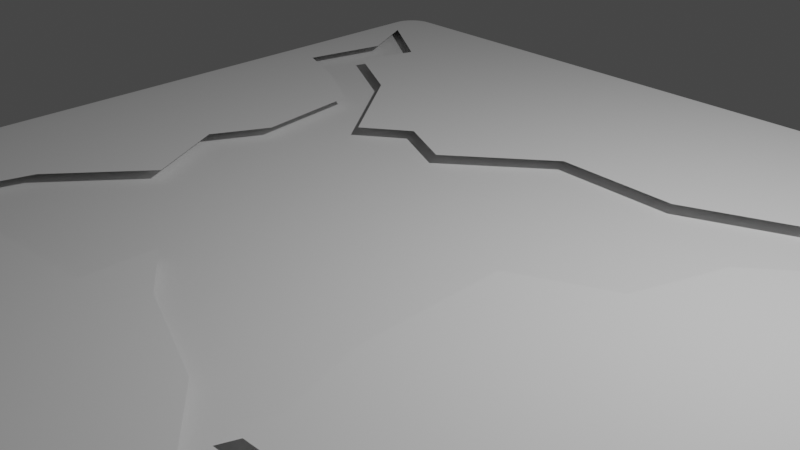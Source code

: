 # Source: cracked_tile.blend  (saved by Blender 3.5.10; exported with 4.5.12 LTS)
import bpy
from mathutils import Matrix  # noqa: F401  (used for matrix-valued properties, if any)

bpy.ops.wm.read_factory_settings(use_empty=True)
scene = bpy.context.scene
scene.name = 'Scene'

# ---- collections
col_collection = bpy.data.collections.new('Collection'); scene.collection.children.link(col_collection)

# ---- world
world_world = bpy.data.worlds.new('World'); scene.world = world_world
world_world.use_nodes = True; world_world.node_tree.nodes.clear()
_N = world_world.node_tree.nodes; _L = world_world.node_tree.links
n0 = _N.new('ShaderNodeOutputWorld'); n0.name = 'World Output'; n0.location = (300, 300)
n1 = _N.new('ShaderNodeBackground'); n1.name = 'Background'; n1.location = (10, 300)
n1.inputs[0].default_value = (0.05088, 0.05088, 0.05088, 1.0)
_L.new(n1.outputs[0], n0.inputs[0])
n0.is_active_output = True
world_world.color = (0.05088, 0.05088, 0.05088)
world_world.use_sun_shadow = False
world_world.sun_shadow_jitter_overblur = 0.0

# ---- cameras
cam_camera = bpy.data.cameras.new('Camera')
cam_camera.clip_end = 100.0
cam_camera.ortho_scale = 7.314

# ---- lights
light_light = bpy.data.lights.new('Light', 'POINT')
light_light.transmission_factor = 0.0
light_light.energy = 1000.0
light_light.shadow_soft_size = 0.1
light_light.shadow_maximum_resolution = 0.006
light_light.use_absolute_resolution = True

# ---- meshes
me_cube_001 = bpy.data.meshes.new('Cube.001')
me_cube_001.from_pydata([(-1.0, -1.0, -1.0), (-1.0, -1.0, 1.0), (-1.0, 1.0, -1.0), (-1.0, 1.0, 1.0), (1.0, -1.0, -1.0), (1.0, -1.0, 1.0), (1.0, 1.0, -1.0), (1.0, 1.0, 1.0), (-0.7579, -0.7357, 1.0), (-0.6796, -0.4417, 1.0), (-0.5134, -0.2332, 1.0), (-0.6169, -0.03599, 1.0), (-0.5503, 0.09794, 1.0), (-0.5883, 0.3633, 1.0), (-0.409, 0.25, 1.0), (-0.2997, 0.3296, 1.0), (-0.1609, 0.2662, 1.0), (0.06031, 0.4475, 1.0), (0.3545, 0.4348, 1.0), (0.6282, 0.5479, 1.0), (0.8041, 0.7319, 1.0), (0.7718, 0.4406, 1.0), (0.5832, 0.2832, 1.0), (0.5147, 0.06699, 1.0), (0.2998, -0.0355, 1.0), (0.3157, -0.3956, 1.0), (0.3782, -0.5909, 1.0), (0.2034, -0.6378, 1.0), (-0.05826, -0.5384, 1.0), (-0.1993, -0.438, 1.0), (-0.1998, -0.6107, 1.0), (-0.4694, -0.628, 1.0), (0.8981, -1.0, 1.0), (0.3443, -0.7515, 1.0), (0.5436, -0.7658, 1.0), (0.6932, -0.9006, 1.0), (0.8413, -0.8946, 1.0), (0.7216, -0.7999, 1.0), (0.5385, -0.6646, 1.0), (0.3495, -0.6697, 1.0), (-0.6632, -0.7003, 1.0), (-0.7563, -0.8677, 1.0), (-1.0, 0.8727, 1.0), (-0.7614, 0.4598, 1.0), (-0.9006, 0.5111, 1.0), (-0.8561, 0.7217, 1.0), (-0.7473, 0.7518, 1.0), (-0.7917, 0.6024, 1.0), (-0.5958, 0.4952, 1.0), (0.7924, 0.6261, 1.0), (0.934, 0.9097, 1.0)], [], [(0, 1, 42, 3, 2), (2, 3, 7, 6), (6, 7, 5, 4), (4, 5, 32, 1, 0), (2, 6, 4, 0), (7, 50, 49, 21, 22, 23, 24, 25, 26, 39, 38, 37, 36, 32, 5), (1, 8, 9, 10, 11, 12, 13, 43, 44, 45, 42), (32, 35, 34, 33, 27, 28, 29, 30, 31, 40, 41, 1), (42, 46, 47, 48, 14, 15, 16, 17, 18, 19, 20, 50, 7, 3)])
_uv = me_cube_001.uv_layers.new(name='UVMap')
_uv.uv.foreach_set('vector', [0.375, 0.0, 0.625, 0.0, 0.625, 0.2341, 0.625, 0.25, 0.375, 0.25, 0.375, 0.25, 0.625, 0.25, 0.625, 0.5, 0.375, 0.5, 0.375, 0.5, 0.625, 0.5, 0.625, 0.75, 0.375, 0.75, 0.375, 0.75, 0.625, 0.75, 0.625, 0.7627, 0.625, 1.0, 0.375, 1.0, 0.125, 0.5, 0.375, 0.5, 0.375, 0.75, 0.125, 0.75, 0.625, 0.5, 0.6333, 0.5113, 0.651, 0.5467, 0.6535, 0.5699, 0.6771, 0.5896, 0.6857, 0.6166, 0.7125, 0.6294, 0.7105, 0.6744, 0.7027, 0.6989, 0.7063, 0.7087, 0.6827, 0.7081, 0.6598, 0.725, 0.6448, 0.7368, 0.6377, 0.75, 0.625, 0.75, 0.875, 0.75, 0.8447, 0.717, 0.8349, 0.6802, 0.8142, 0.6542, 0.8271, 0.6295, 0.8188, 0.6128, 0.8235, 0.5796, 0.8452, 0.5675, 0.8626, 0.5611, 0.857, 0.5348, 0.875, 0.5159, 0.6377, 0.75, 0.6633, 0.7376, 0.6821, 0.7207, 0.707, 0.7189, 0.7246, 0.7047, 0.7573, 0.6923, 0.7749, 0.6798, 0.775, 0.7013, 0.8087, 0.7035, 0.8329, 0.7125, 0.8445, 0.7335, 0.875, 0.75, 0.875, 0.5159, 0.8434, 0.531, 0.849, 0.5497, 0.8245, 0.5631, 0.8011, 0.5937, 0.7875, 0.5838, 0.7701, 0.5917, 0.7425, 0.5691, 0.7057, 0.5707, 0.6715, 0.5565, 0.6495, 0.5335, 0.6333, 0.5113, 0.625, 0.5, 0.875, 0.5])
me_cube_001.update()

# ---- objects
ob_light = bpy.data.objects.new('Light', light_light)
ob_camera = bpy.data.objects.new('Camera', cam_camera)
ob_cube = bpy.data.objects.new('Cube', me_cube_001)

# ---- transforms, parenting, visibility, modifiers, constraints
ob_light.location = (4.076, 1.005, 5.904)
ob_light.rotation_euler = (0.6503, 0.05522, 1.866)
ob_light.lock_rotations_4d = False
ob_light.empty_display_type = 'ARROWS'
ob_light.color = (0.0, 0.0, 0.0, 0.0)
ob_light.lineart.crease_threshold = 0.0
ob_camera.location = (7.359, -6.926, 4.958)
ob_camera.rotation_euler = (1.109, 0.0, 0.8149)
ob_camera.lock_rotations_4d = False
ob_camera.empty_display_type = 'ARROWS'
ob_camera.color = (0.0, 0.0, 0.0, 0.0)
ob_camera.display_type = 'WIRE'
ob_camera.lineart.crease_threshold = 0.0
ob_cube.location = (0.0, 0.0, 0.0)
ob_cube.scale = (5.0, 5.0, 0.07)
_m = ob_cube.modifiers.new('Bevel', 'BEVEL')
_m.width = 0.16
_m.width_pct = 0.16
_m.segments = 32

# ---- collection membership
col_collection.objects.link(ob_light)
col_collection.objects.link(ob_camera)
col_collection.objects.link(ob_cube)

# ---- scene / render settings (as saved in the file)
scene.camera = ob_camera
scene.frame_start = 1; scene.frame_end = 250; scene.frame_set(1)
scene.render.engine = 'BLENDER_EEVEE_NEXT'
scene.cycles.sampling_pattern = 'TABULATED_SOBOL'
scene.view_settings.view_transform = 'Filmic'
bpy.context.view_layer.update()
